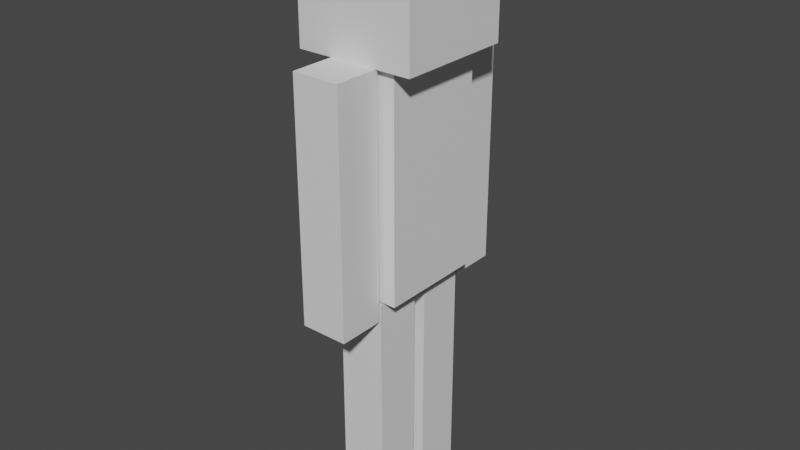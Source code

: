 # Source: reference.blend  (saved by Blender 2.80.75; exported with 4.5.12 LTS)
import bpy
from mathutils import Matrix  # noqa: F401  (used for matrix-valued properties, if any)

bpy.ops.wm.read_factory_settings(use_empty=True)
scene = bpy.context.scene
scene.name = 'Scene'

# ---- collections
col_collection = bpy.data.collections.new('Collection'); scene.collection.children.link(col_collection)

# ---- materials (node trees are filled in below, after node groups)
mat_material1_bmp = bpy.data.materials.new('Material1.bmp')
mat_material1_bmp.use_transparent_shadow = False
mat_material2_bmp = bpy.data.materials.new('Material2.bmp')
mat_material2_bmp.use_transparent_shadow = False
mat_material3_bmp = bpy.data.materials.new('Material3.bmp')
mat_material3_bmp.use_transparent_shadow = False

# ---- material node trees
mat_material1_bmp.use_nodes = True; mat_material1_bmp.node_tree.nodes.clear()
_N = mat_material1_bmp.node_tree.nodes; _L = mat_material1_bmp.node_tree.links
n0 = _N.new('ShaderNodeOutputMaterial'); n0.name = 'Material Output'; n0.location = (300, 300)
n1 = _N.new('ShaderNodeBsdfPrincipled'); n1.name = 'Principled BSDF'; n1.location = (10, 300)
n1.distribution = 'GGX'
n1.subsurface_method = 'BURLEY'
n1.inputs[3].default_value = 1.45
n1.inputs[27].default_value = (0.0, 0.0, 0.0, 1.0)
n1.inputs[28].default_value = 1.0
_L.new(n1.outputs[0], n0.inputs[0])
n0.is_active_output = True
mat_material2_bmp.use_nodes = True; mat_material2_bmp.node_tree.nodes.clear()
_N = mat_material2_bmp.node_tree.nodes; _L = mat_material2_bmp.node_tree.links
n0 = _N.new('ShaderNodeOutputMaterial'); n0.name = 'Material Output'; n0.location = (300, 300)
n1 = _N.new('ShaderNodeBsdfPrincipled'); n1.name = 'Principled BSDF'; n1.location = (10, 300)
n1.distribution = 'GGX'
n1.subsurface_method = 'BURLEY'
n1.inputs[3].default_value = 1.45
n1.inputs[27].default_value = (0.0, 0.0, 0.0, 1.0)
n1.inputs[28].default_value = 1.0
_L.new(n1.outputs[0], n0.inputs[0])
n0.is_active_output = True
mat_material3_bmp.use_nodes = True; mat_material3_bmp.node_tree.nodes.clear()
_N = mat_material3_bmp.node_tree.nodes; _L = mat_material3_bmp.node_tree.links
n0 = _N.new('ShaderNodeOutputMaterial'); n0.name = 'Material Output'; n0.location = (300, 300)
n1 = _N.new('ShaderNodeBsdfPrincipled'); n1.name = 'Principled BSDF'; n1.location = (10, 300)
n1.distribution = 'GGX'
n1.subsurface_method = 'BURLEY'
n1.inputs[3].default_value = 1.45
n1.inputs[27].default_value = (0.0, 0.0, 0.0, 1.0)
n1.inputs[28].default_value = 1.0
_L.new(n1.outputs[0], n0.inputs[0])
n0.is_active_output = True

# ---- world
world_world = bpy.data.worlds.new('World'); scene.world = world_world
world_world.use_nodes = True; world_world.node_tree.nodes.clear()
_N = world_world.node_tree.nodes; _L = world_world.node_tree.links
n0 = _N.new('ShaderNodeOutputWorld'); n0.name = 'World Output'; n0.location = (300, 300)
n1 = _N.new('ShaderNodeBackground'); n1.name = 'Background'; n1.location = (10, 300)
n1.inputs[0].default_value = (0.05088, 0.05088, 0.05088, 1.0)
_L.new(n1.outputs[0], n0.inputs[0])
n0.is_active_output = True
world_world.color = (0.05088, 0.05088, 0.05088)
world_world.use_sun_shadow = False
world_world.sun_shadow_jitter_overblur = 0.0

# ---- meshes
me_cube_004 = bpy.data.meshes.new('Cube.004')
me_cube_004.from_pydata([(-1.0, -4.375, 3.743), (-1.0, -4.375, 7.743), (-1.0, -2.375, 3.743), (-1.0, -2.375, 7.743), (1.0, -4.375, 3.743), (1.0, -4.375, 7.743), (1.0, -2.375, 3.743), (1.0, -2.375, 7.743), (-2.5, -2.5, 7.743), (-2.5, -2.5, 9.743), (-2.5, 2.5, 7.743), (-2.5, 2.5, 9.743), (2.5, -2.5, 7.743), (2.5, -2.5, 9.743), (2.5, 2.5, 7.743), (2.5, 2.5, 9.743), (-1.6, -2.221, 4.049), (-1.6, -2.221, 7.743), (-1.6, 2.221, 4.049), (-1.6, 2.221, 7.743), (1.6, -2.221, 4.049), (1.6, -2.221, 7.743), (1.6, 2.221, 4.049), (1.6, 2.221, 7.743), (-1.0, 2.405, 3.743), (-1.0, 2.405, 7.743), (-1.0, 4.405, 3.743), (-1.0, 4.405, 7.743), (1.0, 2.405, 3.743), (1.0, 2.405, 7.743), (1.0, 4.405, 3.743), (1.0, 4.405, 7.743), (-1.0, -2.304, 0.006587), (-1.0, -2.304, 4.007), (-1.0, -0.3036, 0.006587), (-1.0, -0.3036, 4.007), (1.0, -2.304, 0.006587), (1.0, -2.304, 4.007), (1.0, -0.3036, 0.006587), (1.0, -0.3036, 4.007), (-1.0, 0.3149, 0.006587), (-1.0, 0.3149, 4.007), (-1.0, 2.315, 0.006587), (-1.0, 2.315, 4.007), (1.0, 0.3149, 0.006587), (1.0, 0.3149, 4.007), (1.0, 2.315, 0.006587), (1.0, 2.315, 4.007)], [], [(0, 1, 3, 2), (2, 3, 7, 6), (6, 7, 5, 4), (4, 5, 1, 0), (2, 6, 4, 0), (7, 3, 1, 5), (8, 9, 11, 10), (10, 11, 15, 14), (14, 15, 13, 12), (12, 13, 9, 8), (10, 14, 12, 8), (15, 11, 9, 13), (16, 17, 19, 18), (18, 19, 23, 22), (22, 23, 21, 20), (20, 21, 17, 16), (18, 22, 20, 16), (23, 19, 17, 21), (24, 25, 27, 26), (26, 27, 31, 30), (30, 31, 29, 28), (28, 29, 25, 24), (26, 30, 28, 24), (31, 27, 25, 29), (32, 33, 35, 34), (34, 35, 39, 38), (38, 39, 37, 36), (36, 37, 33, 32), (34, 38, 36, 32), (39, 35, 33, 37), (40, 41, 43, 42), (42, 43, 47, 46), (46, 47, 45, 44), (44, 45, 41, 40), (42, 46, 44, 40), (47, 43, 41, 45)])
me_cube_004.polygons.foreach_set('material_index', [1, 1, 1, 1, 1, 1, 0, 0, 0, 0, 0, 0, 1, 1, 1, 1, 1, 1, 1, 1, 1, 1, 1, 1, 2, 2, 2, 2, 2, 2, 2, 2, 2, 2, 2, 2])
_uv = me_cube_004.uv_layers.new(name='UVMap')
_uv.uv.foreach_set('vector', [0.375, 0.0, 0.625, 0.0, 0.625, 0.25, 0.375, 0.25, 0.375, 0.25, 0.625, 0.25, 0.625, 0.5, 0.375, 0.5, 0.375, 0.5, 0.625, 0.5, 0.625, 0.75, 0.375, 0.75, 0.375, 0.75, 0.625, 0.75, 0.625, 1.0, 0.375, 1.0, 0.125, 0.5, 0.375, 0.5, 0.375, 0.75, 0.125, 0.75, 0.625, 0.5, 0.875, 0.5, 0.875, 0.75, 0.625, 0.75, 0.375, 0.0, 0.625, 0.0, 0.625, 0.25, 0.375, 0.25, 0.375, 0.25, 0.625, 0.25, 0.625, 0.5, 0.375, 0.5, 0.375, 0.5, 0.625, 0.5, 0.625, 0.75, 0.375, 0.75, 0.375, 0.75, 0.625, 0.75, 0.625, 1.0, 0.375, 1.0, 0.125, 0.5, 0.375, 0.5, 0.375, 0.75, 0.125, 0.75, 0.625, 0.5, 0.875, 0.5, 0.875, 0.75, 0.625, 0.75, 0.375, 0.0, 0.625, 0.0, 0.625, 0.25, 0.375, 0.25, 0.375, 0.25, 0.625, 0.25, 0.625, 0.5, 0.375, 0.5, 0.375, 0.5, 0.625, 0.5, 0.625, 0.75, 0.375, 0.75, 0.375, 0.75, 0.625, 0.75, 0.625, 1.0, 0.375, 1.0, 0.125, 0.5, 0.375, 0.5, 0.375, 0.75, 0.125, 0.75, 0.625, 0.5, 0.875, 0.5, 0.875, 0.75, 0.625, 0.75, 0.375, 0.0, 0.625, 0.0, 0.625, 0.25, 0.375, 0.25, 0.375, 0.25, 0.625, 0.25, 0.625, 0.5, 0.375, 0.5, 0.375, 0.5, 0.625, 0.5, 0.625, 0.75, 0.375, 0.75, 0.375, 0.75, 0.625, 0.75, 0.625, 1.0, 0.375, 1.0, 0.125, 0.5, 0.375, 0.5, 0.375, 0.75, 0.125, 0.75, 0.625, 0.5, 0.875, 0.5, 0.875, 0.75, 0.625, 0.75, 0.375, 0.0, 0.625, 0.0, 0.625, 0.25, 0.375, 0.25, 0.375, 0.25, 0.625, 0.25, 0.625, 0.5, 0.375, 0.5, 0.375, 0.5, 0.625, 0.5, 0.625, 0.75, 0.375, 0.75, 0.375, 0.75, 0.625, 0.75, 0.625, 1.0, 0.375, 1.0, 0.125, 0.5, 0.375, 0.5, 0.375, 0.75, 0.125, 0.75, 0.625, 0.5, 0.875, 0.5, 0.875, 0.75, 0.625, 0.75, 0.375, 0.0, 0.625, 0.0, 0.625, 0.25, 0.375, 0.25, 0.375, 0.25, 0.625, 0.25, 0.625, 0.5, 0.375, 0.5, 0.375, 0.5, 0.625, 0.5, 0.625, 0.75, 0.375, 0.75, 0.375, 0.75, 0.625, 0.75, 0.625, 1.0, 0.375, 1.0, 0.125, 0.5, 0.375, 0.5, 0.375, 0.75, 0.125, 0.75, 0.625, 0.5, 0.875, 0.5, 0.875, 0.75, 0.625, 0.75])
me_cube_004.materials.append(mat_material1_bmp)
me_cube_004.materials.append(mat_material2_bmp)
me_cube_004.materials.append(mat_material3_bmp)
me_cube_004.use_remesh_preserve_volume = False
me_cube_004.use_remesh_preserve_attributes = False
me_cube_004.use_mirror_vertex_groups = False
me_cube_004.use_paint_bone_selection = False
me_cube_004.use_paint_mask_vertex = True
me_cube_004.update()
arm_armature = bpy.data.armatures.new('Armature')  # bones are not reproduced

# ---- objects
ob_reference = bpy.data.objects.new('Reference', me_cube_004)
ob_armature = bpy.data.objects.new('Armature', arm_armature)

# ---- transforms, parenting, visibility, modifiers, constraints
ob_reference.parent = ob_armature
ob_reference.location = (0.0, 0.0, -4.768e-07)
ob_reference.scale = (0.4, 0.4, 1.0)
ob_reference.lineart.crease_threshold = 0.0
_vg = ob_reference.vertex_groups.new(name='Root')
_vg = ob_reference.vertex_groups.new(name='Pelvis')
_vg = ob_reference.vertex_groups.new(name='RightLeg')
_vg.add([32, 33, 34, 35, 36, 37, 38, 39], 1.0, 'REPLACE')
_vg = ob_reference.vertex_groups.new(name='LeftLeg')
_vg.add([40, 41, 42, 43, 44, 45, 46, 47], 1.0, 'REPLACE')
_vg = ob_reference.vertex_groups.new(name='Spine')
_vg.add([16, 17, 18, 19, 20, 21, 22, 23], 1.0, 'REPLACE')
_vg = ob_reference.vertex_groups.new(name='Neck')
_vg.add([8, 9, 10, 11, 12, 13, 14, 15], 1.0, 'REPLACE')
_vg = ob_reference.vertex_groups.new(name='RightArm')
_vg.add([0, 1, 2, 3, 4, 5, 6, 7], 1.0, 'REPLACE')
_vg = ob_reference.vertex_groups.new(name='LeftArm')
_vg.add([24, 25, 26, 27, 28, 29, 30, 31], 1.0, 'REPLACE')
_m = ob_reference.modifiers.new('Armature', 'ARMATURE')
_m.object = ob_armature
ob_armature.location = (0.0, 0.0, 0.0)
ob_armature.lineart.crease_threshold = 0.0

# ---- collection membership
col_collection.objects.link(ob_reference)
col_collection.objects.link(ob_armature)

# ---- scene / render settings (as saved in the file)
scene.frame_start = 1; scene.frame_end = 250; scene.frame_set(1)
scene.render.engine = 'BLENDER_EEVEE_NEXT'
scene.cycles.use_denoising = False
scene.cycles.samples = 128
scene.cycles.sampling_pattern = 'TABULATED_SOBOL'
scene.cycles.use_adaptive_sampling = False
scene.cycles.use_light_tree = False
scene.view_settings.view_transform = 'Filmic'
bpy.context.view_layer.update()

# ---- added for rendering (the .blend has no active camera and no usable light): camera, sun
cam_auto = bpy.data.cameras.new('AutoCamera')
cam_auto.lens = 50.0
cam_auto.sensor_width = 36.0
cam_auto.clip_end = 1000.0
ob_auto_camera = bpy.data.objects.new('AutoCamera', cam_auto)
scene.collection.objects.link(ob_auto_camera)
ob_auto_camera.location = (9.75339, -11.6981, 12.6773)
ob_auto_camera.rotation_euler = (1.09748, -7.21219e-08, 0.694738)
scene.camera = ob_auto_camera
light_auto_sun = bpy.data.lights.new('AutoSun', 'SUN')
light_auto_sun.energy = 3.0
light_auto_sun.angle = 0.0523599
ob_auto_sun = bpy.data.objects.new('AutoSun', light_auto_sun)
scene.collection.objects.link(ob_auto_sun)
ob_auto_sun.rotation_euler = (0.872665, 0.174533, 0.523599)
bpy.context.view_layer.update()
